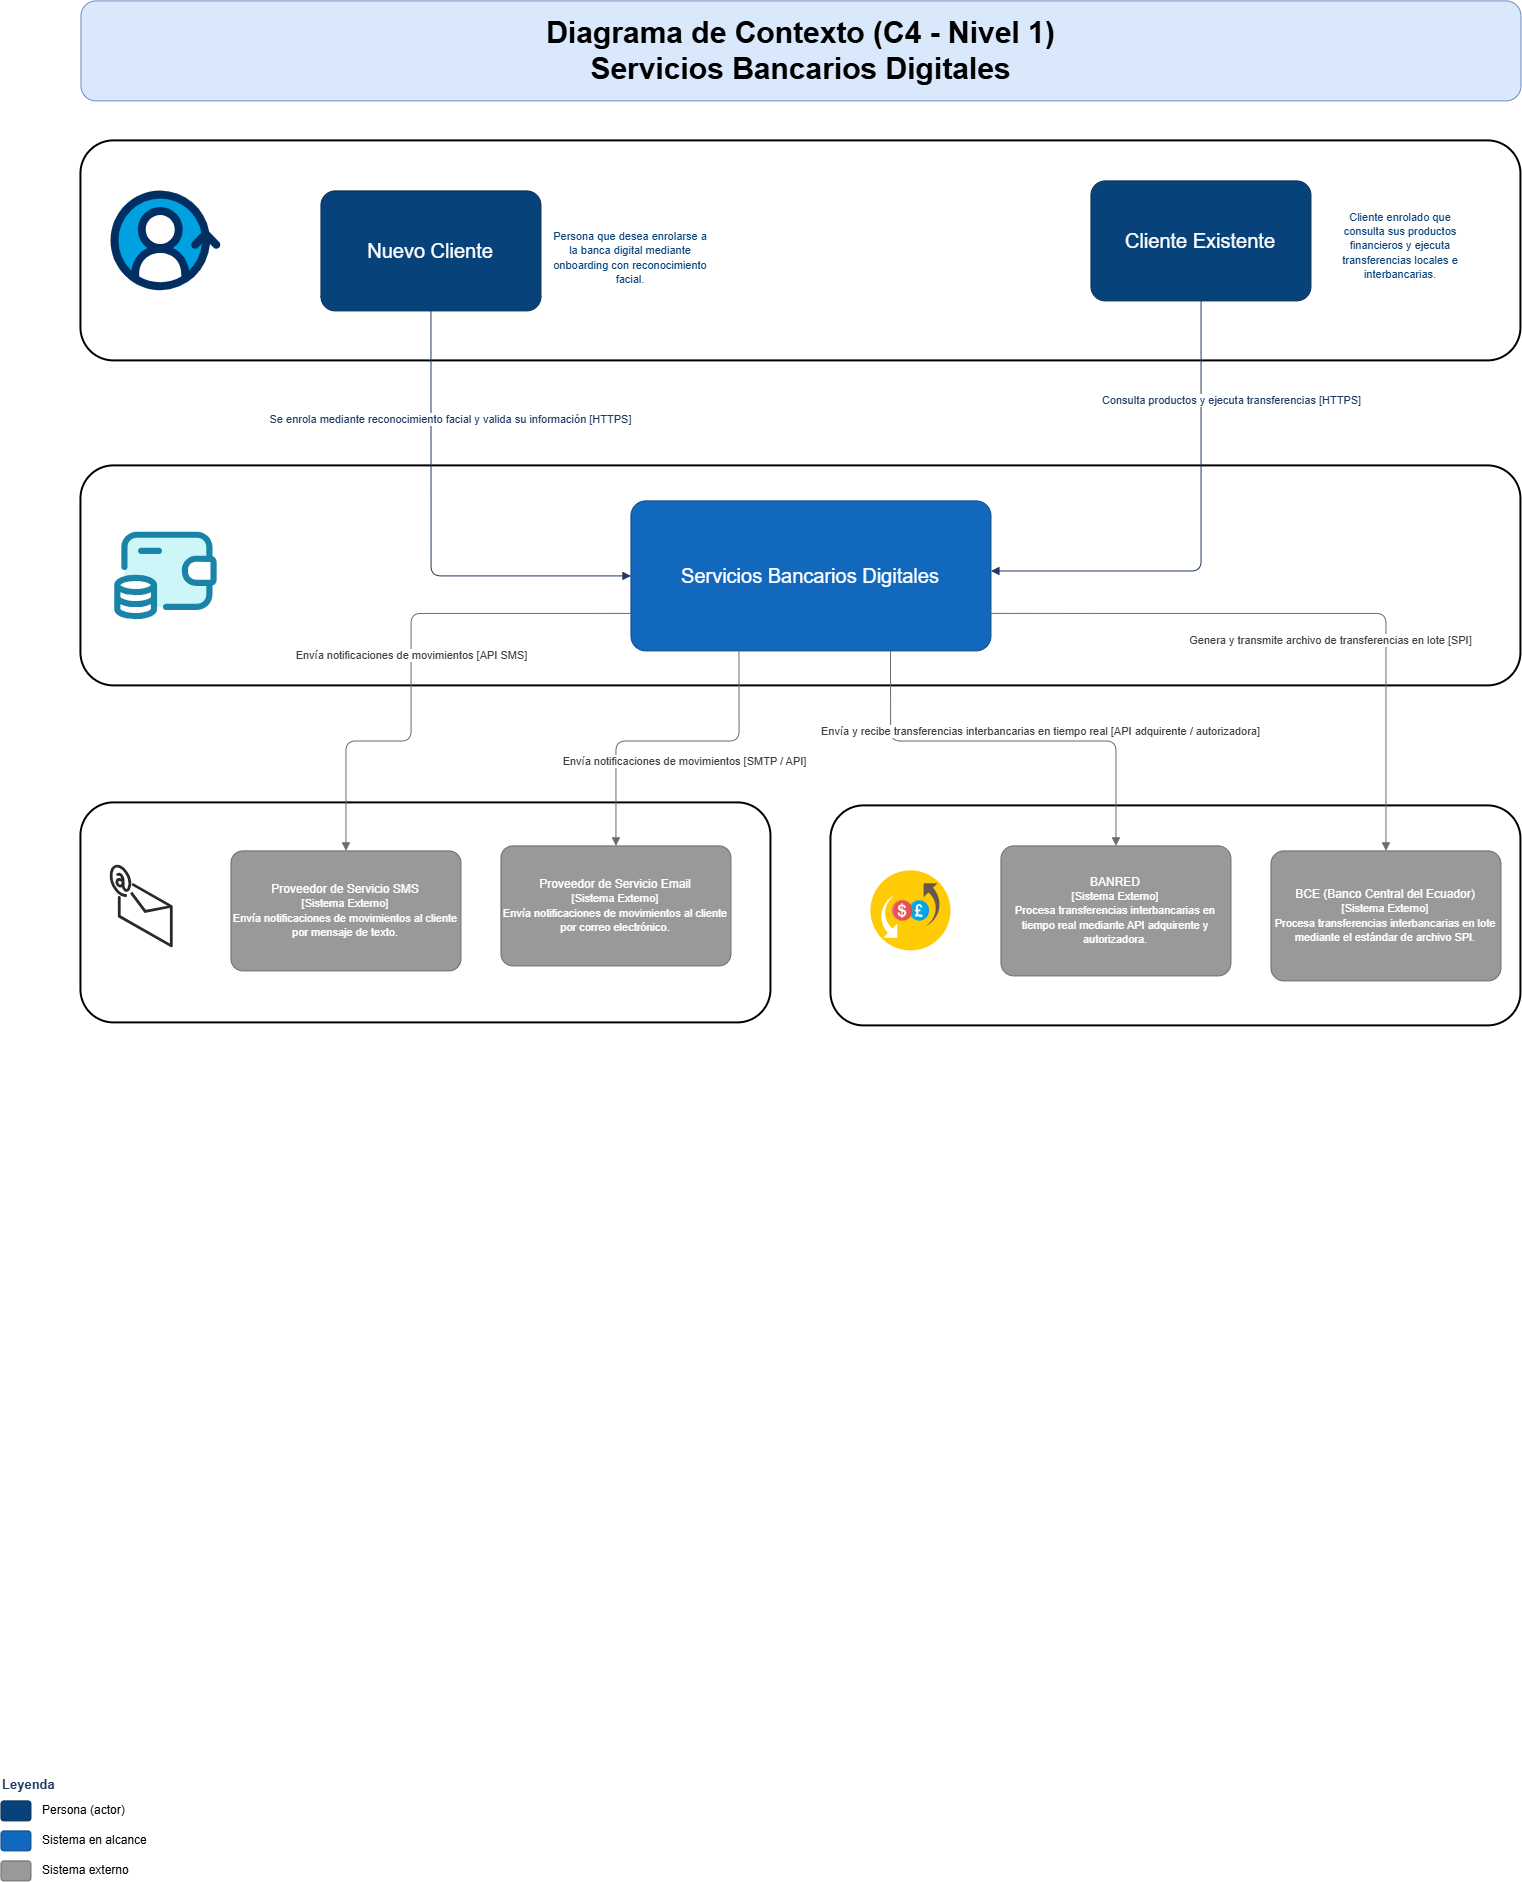

The diagram above was exported from draw.io. Its source (the exported page's mxGraphModel, read from the mxfile embedded in the PNG):
<mxGraphModel dx="3871" dy="2353" grid="1" gridSize="10" guides="1" tooltips="1" connect="1" arrows="1" fold="1" page="1" pageScale="1" pageWidth="1600" pageHeight="1100" math="0" shadow="0">
  <root>
    <mxCell id="0" />
    <mxCell id="1" parent="0" />
    <mxCell id="2fierjek1r-uQC8L74v7-12" parent="1" style="rounded=1;whiteSpace=wrap;html=1;strokeWidth=2;" value="" vertex="1">
      <mxGeometry height="220" width="690" x="70" y="622" as="geometry" />
    </mxCell>
    <mxCell id="2fierjek1r-uQC8L74v7-11" parent="1" style="rounded=1;whiteSpace=wrap;html=1;strokeWidth=2;" value="" vertex="1">
      <mxGeometry height="220" width="690" x="820" y="625" as="geometry" />
    </mxCell>
    <mxCell id="2fierjek1r-uQC8L74v7-8" parent="1" style="rounded=1;whiteSpace=wrap;html=1;strokeWidth=2;" value="" vertex="1">
      <mxGeometry height="220" width="1440" x="70" y="285" as="geometry" />
    </mxCell>
    <mxCell id="2fierjek1r-uQC8L74v7-1" parent="1" style="rounded=1;whiteSpace=wrap;html=1;strokeWidth=2;" value="" vertex="1">
      <mxGeometry height="220" width="1440" x="70" y="-40" as="geometry" />
    </mxCell>
    <mxCell id="title" parent="1" style="text;html=1;align=center;verticalAlign=middle;fontSize=30;fontStyle=1;fillColor=#dae8fc;strokeColor=#6c8ebf;perimeterSpacing=1;rounded=1;" value="Diagrama de Contexto (C4 - Nivel 1)&lt;br&gt;Servicios Bancarios Digitales" vertex="1">
      <mxGeometry height="100" width="1440" x="70" y="-180" as="geometry" />
    </mxCell>
    <mxCell id="p_nuevo" parent="1" style="rounded=1;whiteSpace=wrap;html=1;fillColor=#08427B;strokeColor=#052C51;fontColor=#ffffff;arcSize=12;fontSize=20;" value="Nuevo Cliente" vertex="1">
      <mxGeometry height="120" width="220" x="310" y="10" as="geometry" />
    </mxCell>
    <mxCell id="p_existente" parent="1" style="rounded=1;whiteSpace=wrap;html=1;fillColor=#08427B;strokeColor=#052C51;fontColor=#ffffff;arcSize=12;fontSize=20;" value="Cliente Existente" vertex="1">
      <mxGeometry height="120" width="220" x="1080" as="geometry" />
    </mxCell>
    <mxCell id="sys_core" parent="1" style="rounded=1;whiteSpace=wrap;html=1;fillColor=#1168BD;strokeColor=#0B4884;fontColor=#ffffff;arcSize=10;fontSize=20;fontStyle=0;" value="Servicios Bancarios Digitales" vertex="1">
      <mxGeometry height="150" width="360" x="620" y="320" as="geometry" />
    </mxCell>
    <mxCell id="ext_banred" parent="1" style="rounded=1;whiteSpace=wrap;html=1;fillColor=#999999;strokeColor=#6B6B6B;fontColor=#ffffff;arcSize=10;fontSize=12;" value="BANRED&lt;br&gt;&lt;font style=&quot;font-size:11px&quot;&gt;[Sistema Externo]&lt;/font&gt;&lt;br&gt;&lt;font style=&quot;font-size:11px&quot;&gt;Procesa transferencias interbancarias en tiempo real mediante API adquirente y autorizadora.&lt;/font&gt;" vertex="1">
      <mxGeometry height="130" width="230" x="990" y="665" as="geometry" />
    </mxCell>
    <mxCell id="ext_bce" parent="1" style="rounded=1;whiteSpace=wrap;html=1;fillColor=#999999;strokeColor=#6B6B6B;fontColor=#ffffff;arcSize=10;fontSize=12;" value="BCE (Banco Central del Ecuador)&lt;br&gt;&lt;font style=&quot;font-size:11px&quot;&gt;[Sistema Externo]&lt;/font&gt;&lt;br&gt;&lt;font style=&quot;font-size:11px&quot;&gt;Procesa transferencias interbancarias en lote mediante el estándar de archivo SPI.&lt;/font&gt;" vertex="1">
      <mxGeometry height="130" width="230" x="1260" y="670" as="geometry" />
    </mxCell>
    <mxCell id="ext_sms" parent="1" style="rounded=1;whiteSpace=wrap;html=1;fillColor=#999999;strokeColor=#6B6B6B;fontColor=#ffffff;arcSize=10;fontSize=12;" value="Proveedor de Servicio SMS&lt;br&gt;&lt;font style=&quot;font-size:11px&quot;&gt;[Sistema Externo]&lt;/font&gt;&lt;br&gt;&lt;font style=&quot;font-size:11px&quot;&gt;Envía notificaciones de movimientos al cliente por mensaje de texto.&lt;/font&gt;" vertex="1">
      <mxGeometry height="120" width="230" x="220" y="670" as="geometry" />
    </mxCell>
    <mxCell id="ext_email" parent="1" style="rounded=1;whiteSpace=wrap;html=1;fillColor=#999999;strokeColor=#6B6B6B;fontColor=#ffffff;arcSize=10;fontSize=12;" value="Proveedor de Servicio Email&lt;br&gt;&lt;font style=&quot;font-size:11px&quot;&gt;[Sistema Externo]&lt;/font&gt;&lt;br&gt;&lt;font style=&quot;font-size:11px&quot;&gt;Envía notificaciones de movimientos al cliente por correo electrónico.&lt;/font&gt;" vertex="1">
      <mxGeometry height="120" width="230" x="490" y="665" as="geometry" />
    </mxCell>
    <mxCell id="e1" edge="1" parent="1" source="p_nuevo" style="edgeStyle=orthogonalEdgeStyle;rounded=1;html=1;fontSize=11;fontColor=#1F3864;strokeColor=#1F3864;endArrow=block;exitX=0.5;exitY=1;exitDx=0;exitDy=0;" target="sys_core" value="Se enrola mediante reconocimiento facial y valida su información [HTTPS]">
      <mxGeometry relative="1" x="-0.5269" y="20" as="geometry">
        <mxPoint as="offset" />
        <Array as="points">
          <mxPoint x="420" y="395" />
        </Array>
      </mxGeometry>
    </mxCell>
    <mxCell id="e2" edge="1" parent="1" source="p_existente" style="edgeStyle=orthogonalEdgeStyle;rounded=1;html=1;fontSize=11;fontColor=#1F3864;strokeColor=#1F3864;endArrow=block;" target="sys_core" value="Consulta productos y ejecuta transferencias [HTTPS]">
      <mxGeometry relative="1" x="-0.5833" y="30" as="geometry">
        <mxPoint as="offset" />
        <Array as="points">
          <mxPoint x="1190" y="390" />
        </Array>
      </mxGeometry>
    </mxCell>
    <mxCell id="e6" edge="1" parent="1" source="sys_core" style="edgeStyle=orthogonalEdgeStyle;rounded=1;html=1;fontSize=11;fontColor=#404040;strokeColor=#6B6B6B;endArrow=block;exitX=0.721;exitY=1;entryX=0.5;entryY=0;entryDx=0;entryDy=0;exitDx=0;exitDy=0;exitPerimeter=0;" target="ext_banred" value="Envía y recibe transferencias interbancarias en tiempo real [API adquirente / autorizadora]">
      <mxGeometry relative="1" x="0.1437" y="10" as="geometry">
        <mxPoint as="offset" />
        <Array as="points">
          <mxPoint x="879.61" y="560" />
          <mxPoint x="1105" y="560" />
        </Array>
      </mxGeometry>
    </mxCell>
    <mxCell id="e7" edge="1" parent="1" source="sys_core" style="edgeStyle=orthogonalEdgeStyle;rounded=1;html=1;fontSize=11;fontColor=#404040;strokeColor=#6B6B6B;endArrow=block;exitX=1;exitY=0.75;entryX=0.5;entryY=0;exitDx=0;exitDy=0;entryDx=0;entryDy=0;" target="ext_bce" value="Genera y transmite archivo de transferencias en lote [SPI]">
      <mxGeometry relative="1" x="0.0751" y="-27" as="geometry">
        <mxPoint as="offset" />
        <Array as="points">
          <mxPoint x="1375" y="432.52" />
        </Array>
      </mxGeometry>
    </mxCell>
    <mxCell id="e8" edge="1" parent="1" source="sys_core" style="edgeStyle=orthogonalEdgeStyle;rounded=1;html=1;fontSize=11;fontColor=#404040;strokeColor=#6B6B6B;endArrow=block;exitX=0;exitY=0.75;entryX=0.5;entryY=0;entryDx=0;entryDy=0;exitDx=0;exitDy=0;" target="ext_sms" value="Envía notificaciones de movimientos [API SMS]">
      <mxGeometry relative="1" as="geometry">
        <Array as="points">
          <mxPoint x="400" y="432.51" />
          <mxPoint x="400" y="560.02" />
          <mxPoint x="335.02" y="560.02" />
        </Array>
      </mxGeometry>
    </mxCell>
    <mxCell id="e9" edge="1" parent="1" source="sys_core" style="edgeStyle=orthogonalEdgeStyle;rounded=1;html=1;fontSize=11;fontColor=#404040;strokeColor=#6B6B6B;endArrow=block;exitX=0.3;exitY=1;entryX=0.5;entryY=0;entryDx=0;entryDy=0;" target="ext_email" value="Envía notificaciones de movimientos [SMTP / API]">
      <mxGeometry relative="1" x="-0.0958" y="20" as="geometry">
        <mxPoint as="offset" />
        <Array as="points">
          <mxPoint x="728" y="560.02" />
          <mxPoint x="605.02" y="560.02" />
        </Array>
      </mxGeometry>
    </mxCell>
    <mxCell id="leg_title" parent="1" style="text;html=1;fontStyle=1;fontSize=13;fontColor=#1F3864;" value="Leyenda" vertex="1">
      <mxGeometry height="20" width="120" x="-10" y="1590" as="geometry" />
    </mxCell>
    <mxCell id="leg_person" parent="1" style="rounded=1;whiteSpace=wrap;html=1;fillColor=#08427B;strokeColor=#052C51;" value="" vertex="1">
      <mxGeometry height="20" width="30" x="-10" y="1620" as="geometry" />
    </mxCell>
    <mxCell id="leg_person_lbl" parent="1" style="text;html=1;align=left;verticalAlign=middle;fontSize=12;" value="Persona (actor)" vertex="1">
      <mxGeometry height="20" width="200" x="30" y="1620" as="geometry" />
    </mxCell>
    <mxCell id="leg_sys" parent="1" style="rounded=1;whiteSpace=wrap;html=1;fillColor=#1168BD;strokeColor=#0B4884;" value="" vertex="1">
      <mxGeometry height="20" width="30" x="-10" y="1650" as="geometry" />
    </mxCell>
    <mxCell id="leg_sys_lbl" parent="1" style="text;html=1;align=left;verticalAlign=middle;fontSize=12;" value="Sistema en alcance" vertex="1">
      <mxGeometry height="20" width="200" x="30" y="1650" as="geometry" />
    </mxCell>
    <mxCell id="leg_ext" parent="1" style="rounded=1;whiteSpace=wrap;html=1;fillColor=#999999;strokeColor=#6B6B6B;" value="" vertex="1">
      <mxGeometry height="20" width="30" x="-10" y="1680" as="geometry" />
    </mxCell>
    <mxCell id="leg_ext_lbl" parent="1" style="text;html=1;align=left;verticalAlign=middle;fontSize=12;" value="Sistema externo" vertex="1">
      <mxGeometry height="20" width="200" x="30" y="1680" as="geometry" />
    </mxCell>
    <mxCell id="2fierjek1r-uQC8L74v7-4" parent="1" style="verticalLabelPosition=bottom;aspect=fixed;html=1;shape=mxgraph.salesforce.customer_360;fillColor=none;strokeColor=none;" value="" vertex="1">
      <mxGeometry height="100" width="109.89" x="100" y="10" as="geometry" />
    </mxCell>
    <mxCell id="2fierjek1r-uQC8L74v7-5" parent="1" style="text;html=1;whiteSpace=wrap;strokeColor=none;fillColor=none;align=center;verticalAlign=middle;rounded=0;fontColor=#08427B;" value="&lt;br style=&quot;&quot;&gt;&lt;font style=&quot;font-size: 11px;&quot;&gt;Persona que desea enrolarse a la banca digital mediante onboarding con reconocimiento facial.&lt;/font&gt;" vertex="1">
      <mxGeometry height="120" width="160" x="540" y="10" as="geometry" />
    </mxCell>
    <mxCell id="2fierjek1r-uQC8L74v7-6" parent="1" style="text;html=1;whiteSpace=wrap;strokeColor=none;fillColor=none;align=center;verticalAlign=middle;rounded=0;fontColor=#08427B;" value="&lt;font style=&quot;font-size: 11px;&quot;&gt;Cliente enrolado que consulta sus productos financieros y ejecuta transferencias locales e interbancarias.&lt;/font&gt;" vertex="1">
      <mxGeometry height="110" width="140" x="1320" y="10" as="geometry" />
    </mxCell>
    <mxCell id="2fierjek1r-uQC8L74v7-10" parent="1" style="shape=image;html=1;verticalAlign=top;verticalLabelPosition=bottom;labelBackgroundColor=#ffffff;imageAspect=0;aspect=fixed;image=https://icons.diagrams.net/icon-cache1/Finance-2176/Wallet-656.svg" value="" vertex="1">
      <mxGeometry height="110" width="110" x="100" y="340" as="geometry" />
    </mxCell>
    <mxCell id="2fierjek1r-uQC8L74v7-13" parent="1" style="shape=image;html=1;verticalAlign=top;verticalLabelPosition=bottom;labelBackgroundColor=#ffffff;imageAspect=0;aspect=fixed;image=https://icons.diagrams.net/icon-cache1/Finance-2216/28-1114.svg" value="" vertex="1">
      <mxGeometry height="80" width="80" x="860" y="690" as="geometry" />
    </mxCell>
    <mxCell id="2fierjek1r-uQC8L74v7-14" parent="1" style="verticalLabelPosition=bottom;html=1;verticalAlign=top;strokeWidth=1;align=center;outlineConnect=0;dashed=0;outlineConnect=0;shape=mxgraph.aws3d.email;aspect=fixed;strokeColor=#292929;" value="" vertex="1">
      <mxGeometry height="80" width="60.35" x="100" y="685" as="geometry" />
    </mxCell>
  </root>
</mxGraphModel>